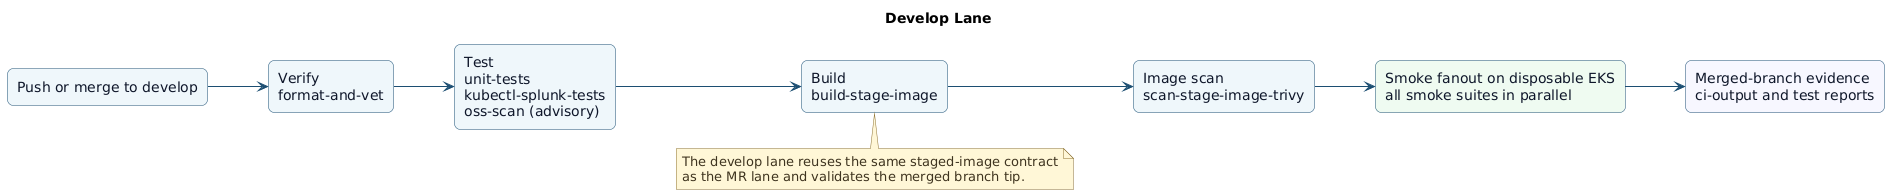

The diagram above was rendered by PlantUML. Its source (embedded in the PNG):
@startuml
title Develop Lane
left to right direction
skinparam Shadowing false
skinparam DefaultFontName DejaVu Sans
skinparam BackgroundColor white
skinparam ArrowColor #1d4f73
skinparam Rectangle {
  BorderColor #1d4f73
  BackgroundColor #eef6fb
  FontColor #0f172a
  RoundCorner 12
}
skinparam Note {
  BorderColor #8b6f2f
  BackgroundColor #fff7d6
  FontColor #3f3420
}

rectangle "Push or merge to develop" as trigger
rectangle "Verify\nformat-and-vet" as verify
rectangle "Test\nunit-tests\nkubectl-splunk-tests\noss-scan (advisory)" as test
rectangle "Build\nbuild-stage-image" as build
rectangle "Image scan\nscan-stage-image-trivy" as scan
rectangle "Smoke fanout on disposable EKS\nall smoke suites in parallel" as smoke #eefbf1
rectangle "Merged-branch evidence\nci-output and test reports" as evidence #f7f7ff

trigger --> verify
verify --> test
test --> build
build --> scan
scan --> smoke
smoke --> evidence

note bottom of build
The develop lane reuses the same staged-image contract
as the MR lane and validates the merged branch tip.
end note
@enduml